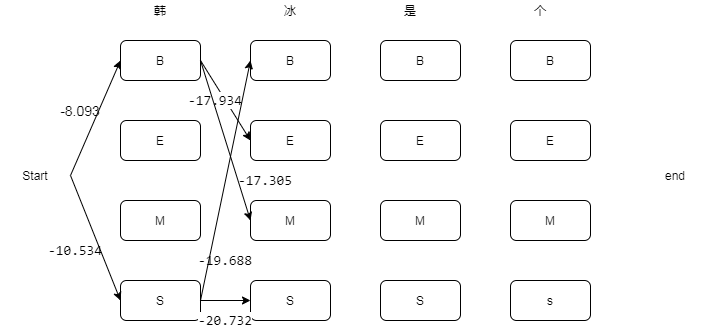

The diagram above was exported from draw.io. Its source (the exported page's mxGraphModel, read from the mxfile embedded in the PNG):
<mxGraphModel dx="788" dy="473" grid="1" gridSize="10" guides="1" tooltips="1" connect="1" arrows="1" fold="1" page="1" pageScale="1" pageWidth="827" pageHeight="1169" background="none" math="0" shadow="0">
  <root>
    <mxCell id="0" />
    <mxCell id="1" parent="0" />
    <mxCell id="2" value="韩" style="text;html=1;strokeColor=none;fillColor=none;align=center;verticalAlign=middle;whiteSpace=wrap;rounded=0;" parent="1" vertex="1">
      <mxGeometry x="150" y="100" width="40" height="20" as="geometry" />
    </mxCell>
    <mxCell id="3" value="冰" style="text;html=1;strokeColor=none;fillColor=none;align=center;verticalAlign=middle;whiteSpace=wrap;rounded=0;" parent="1" vertex="1">
      <mxGeometry x="280" y="100" width="40" height="20" as="geometry" />
    </mxCell>
    <mxCell id="4" value="是" style="text;html=1;strokeColor=none;fillColor=none;align=center;verticalAlign=middle;whiteSpace=wrap;rounded=0;" parent="1" vertex="1">
      <mxGeometry x="400" y="100" width="40" height="20" as="geometry" />
    </mxCell>
    <mxCell id="5" value="个" style="text;html=1;strokeColor=none;fillColor=none;align=center;verticalAlign=middle;whiteSpace=wrap;rounded=0;" parent="1" vertex="1">
      <mxGeometry x="530" y="100" width="40" height="20" as="geometry" />
    </mxCell>
    <mxCell id="6" value="B" style="rounded=1;whiteSpace=wrap;html=1;" parent="1" vertex="1">
      <mxGeometry x="130" y="140" width="80" height="40" as="geometry" />
    </mxCell>
    <mxCell id="7" value="E" style="rounded=1;whiteSpace=wrap;html=1;" parent="1" vertex="1">
      <mxGeometry x="130" y="220" width="80" height="40" as="geometry" />
    </mxCell>
    <mxCell id="8" value="M" style="rounded=1;whiteSpace=wrap;html=1;" parent="1" vertex="1">
      <mxGeometry x="130" y="300" width="80" height="40" as="geometry" />
    </mxCell>
    <mxCell id="9" value="S" style="rounded=1;whiteSpace=wrap;html=1;" parent="1" vertex="1">
      <mxGeometry x="130" y="380" width="80" height="40" as="geometry" />
    </mxCell>
    <mxCell id="10" value="B" style="rounded=1;whiteSpace=wrap;html=1;" parent="1" vertex="1">
      <mxGeometry x="260" y="140" width="80" height="40" as="geometry" />
    </mxCell>
    <mxCell id="11" value="E" style="rounded=1;whiteSpace=wrap;html=1;" parent="1" vertex="1">
      <mxGeometry x="260" y="220" width="80" height="40" as="geometry" />
    </mxCell>
    <mxCell id="12" value="M" style="rounded=1;whiteSpace=wrap;html=1;" parent="1" vertex="1">
      <mxGeometry x="260" y="300" width="80" height="40" as="geometry" />
    </mxCell>
    <mxCell id="13" value="S" style="rounded=1;whiteSpace=wrap;html=1;" parent="1" vertex="1">
      <mxGeometry x="260" y="380" width="80" height="40" as="geometry" />
    </mxCell>
    <mxCell id="14" value="B" style="rounded=1;whiteSpace=wrap;html=1;" parent="1" vertex="1">
      <mxGeometry x="390" y="140" width="80" height="40" as="geometry" />
    </mxCell>
    <mxCell id="15" value="E" style="rounded=1;whiteSpace=wrap;html=1;" parent="1" vertex="1">
      <mxGeometry x="390" y="220" width="80" height="40" as="geometry" />
    </mxCell>
    <mxCell id="16" value="M" style="rounded=1;whiteSpace=wrap;html=1;" parent="1" vertex="1">
      <mxGeometry x="390" y="300" width="80" height="40" as="geometry" />
    </mxCell>
    <mxCell id="17" value="S" style="rounded=1;whiteSpace=wrap;html=1;" parent="1" vertex="1">
      <mxGeometry x="390" y="380" width="80" height="40" as="geometry" />
    </mxCell>
    <mxCell id="18" value="B" style="rounded=1;whiteSpace=wrap;html=1;" parent="1" vertex="1">
      <mxGeometry x="520" y="140" width="80" height="40" as="geometry" />
    </mxCell>
    <mxCell id="19" value="E" style="rounded=1;whiteSpace=wrap;html=1;" parent="1" vertex="1">
      <mxGeometry x="520" y="220" width="80" height="40" as="geometry" />
    </mxCell>
    <mxCell id="20" value="M" style="rounded=1;whiteSpace=wrap;html=1;" parent="1" vertex="1">
      <mxGeometry x="520" y="300" width="80" height="40" as="geometry" />
    </mxCell>
    <mxCell id="21" value="s" style="rounded=1;whiteSpace=wrap;html=1;" parent="1" vertex="1">
      <mxGeometry x="520" y="380" width="80" height="40" as="geometry" />
    </mxCell>
    <mxCell id="78" value="Start" style="ellipse;whiteSpace=wrap;html=1;strokeColor=#FFFFFF;" parent="1" vertex="1">
      <mxGeometry x="10" y="250" width="70" height="50" as="geometry" />
    </mxCell>
    <mxCell id="79" value="end" style="ellipse;whiteSpace=wrap;html=1;strokeColor=#FFFFFF;" parent="1" vertex="1">
      <mxGeometry x="650" y="250" width="70" height="50" as="geometry" />
    </mxCell>
    <mxCell id="80" value="&lt;span style=&quot;font-family: &amp;#34;consolas&amp;#34; , &amp;#34;courier new&amp;#34; , monospace ; font-size: 14px ; background-color: rgb(255 , 255 , 255)&quot;&gt;-10.534&lt;/span&gt;" style="text;html=1;strokeColor=none;fillColor=none;align=center;verticalAlign=middle;whiteSpace=wrap;rounded=0;" parent="1" vertex="1">
      <mxGeometry x="70" y="340" width="30" height="20" as="geometry" />
    </mxCell>
    <mxCell id="92" value="&lt;span style=&quot;font-family: &amp;#34;consolas&amp;#34; , &amp;#34;courier new&amp;#34; , monospace ; font-size: 14px ; background-color: rgb(255 , 255 , 255)&quot;&gt;-17.305&lt;/span&gt;" style="text;html=1;strokeColor=none;fillColor=none;align=center;verticalAlign=middle;whiteSpace=wrap;rounded=0;" parent="1" vertex="1">
      <mxGeometry x="260" y="270" width="30" height="20" as="geometry" />
    </mxCell>
    <mxCell id="105" value="" style="endArrow=classic;html=1;entryX=0;entryY=0.5;entryDx=0;entryDy=0;fillColor=#f8cecc;strokeColor=#000000;" parent="1" target="11" edge="1">
      <mxGeometry width="50" height="50" relative="1" as="geometry">
        <mxPoint x="210" y="160" as="sourcePoint" />
        <mxPoint x="260" y="110" as="targetPoint" />
      </mxGeometry>
    </mxCell>
    <mxCell id="106" value="&lt;span style=&quot;font-family: &amp;#34;consolas&amp;#34; , &amp;#34;courier new&amp;#34; , monospace ; font-size: 14px ; background-color: rgb(255 , 255 , 255)&quot;&gt;-17.934&lt;/span&gt;" style="text;html=1;strokeColor=none;fillColor=none;align=center;verticalAlign=middle;whiteSpace=wrap;rounded=0;" parent="1" vertex="1">
      <mxGeometry x="210" y="190" width="30" height="20" as="geometry" />
    </mxCell>
    <mxCell id="109" value="&lt;span style=&quot;font-family: &amp;#34;consolas&amp;#34; , &amp;#34;courier new&amp;#34; , monospace ; font-size: 14px ; background-color: rgb(255 , 255 , 255)&quot;&gt;-20.732&lt;/span&gt;" style="text;html=1;strokeColor=none;fillColor=none;align=center;verticalAlign=middle;whiteSpace=wrap;rounded=0;" parent="1" vertex="1">
      <mxGeometry x="220" y="410" width="30" height="20" as="geometry" />
    </mxCell>
    <mxCell id="111" value="&lt;span style=&quot;font-family: &amp;#34;consolas&amp;#34; , &amp;#34;courier new&amp;#34; , monospace ; font-size: 14px ; background-color: rgb(255 , 255 , 255)&quot;&gt;-19.688&lt;/span&gt;" style="text;html=1;strokeColor=none;fillColor=none;align=center;verticalAlign=middle;whiteSpace=wrap;rounded=0;" parent="1" vertex="1">
      <mxGeometry x="220" y="350" width="30" height="20" as="geometry" />
    </mxCell>
    <mxCell id="112" value="" style="endArrow=classic;html=1;exitX=1;exitY=0.5;exitDx=0;exitDy=0;" edge="1" parent="1" source="9">
      <mxGeometry width="50" height="50" relative="1" as="geometry">
        <mxPoint x="380" y="270" as="sourcePoint" />
        <mxPoint x="260" y="160" as="targetPoint" />
      </mxGeometry>
    </mxCell>
    <mxCell id="114" value="" style="endArrow=classic;html=1;exitX=1;exitY=0.5;exitDx=0;exitDy=0;entryX=0;entryY=0.5;entryDx=0;entryDy=0;" edge="1" parent="1" source="78" target="9">
      <mxGeometry width="50" height="50" relative="1" as="geometry">
        <mxPoint x="380" y="270" as="sourcePoint" />
        <mxPoint x="430" y="220" as="targetPoint" />
      </mxGeometry>
    </mxCell>
    <mxCell id="117" value="" style="endArrow=classic;html=1;exitX=1;exitY=0.5;exitDx=0;exitDy=0;entryX=0;entryY=0.5;entryDx=0;entryDy=0;" edge="1" parent="1" source="78" target="6">
      <mxGeometry width="50" height="50" relative="1" as="geometry">
        <mxPoint x="380" y="270" as="sourcePoint" />
        <mxPoint x="430" y="220" as="targetPoint" />
      </mxGeometry>
    </mxCell>
    <mxCell id="119" value="" style="endArrow=classic;html=1;strokeColor=#000000;exitX=1;exitY=0.5;exitDx=0;exitDy=0;entryX=0;entryY=0.5;entryDx=0;entryDy=0;" edge="1" parent="1" source="6" target="12">
      <mxGeometry width="50" height="50" relative="1" as="geometry">
        <mxPoint x="380" y="270" as="sourcePoint" />
        <mxPoint x="430" y="220" as="targetPoint" />
      </mxGeometry>
    </mxCell>
    <mxCell id="120" value="" style="endArrow=classic;html=1;strokeColor=#000000;exitX=1;exitY=0.5;exitDx=0;exitDy=0;entryX=0;entryY=0.5;entryDx=0;entryDy=0;" edge="1" parent="1" source="9" target="13">
      <mxGeometry width="50" height="50" relative="1" as="geometry">
        <mxPoint x="380" y="270" as="sourcePoint" />
        <mxPoint x="430" y="220" as="targetPoint" />
      </mxGeometry>
    </mxCell>
    <mxCell id="121" value="&lt;font style=&quot;font-size: 14px&quot;&gt;-8.093&lt;/font&gt;" style="text;html=1;strokeColor=none;fillColor=none;align=center;verticalAlign=middle;whiteSpace=wrap;rounded=0;" vertex="1" parent="1">
      <mxGeometry x="70" y="200" width="40" height="20" as="geometry" />
    </mxCell>
  </root>
</mxGraphModel>